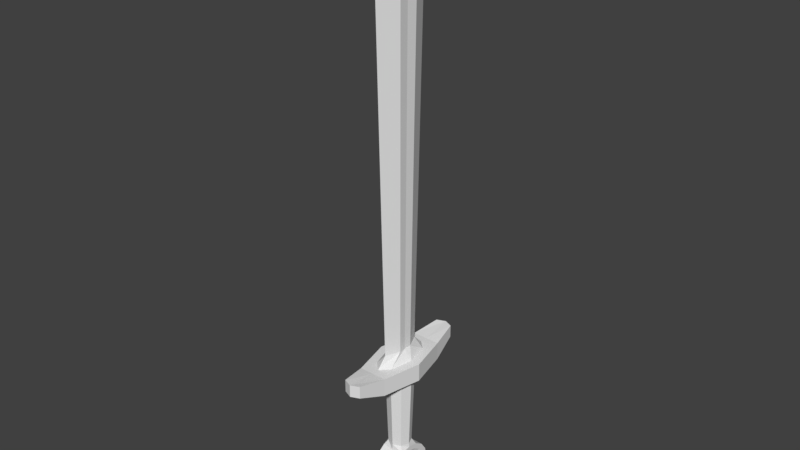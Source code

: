 # Source: sword.blend  (saved by Blender 2.80.75; exported with 4.5.12 LTS)
import bpy
from mathutils import Matrix  # noqa: F401  (used for matrix-valued properties, if any)

bpy.ops.wm.read_factory_settings(use_empty=True)
scene = bpy.context.scene
scene.name = 'Scene'

# ---- collections
col_collection_1 = bpy.data.collections.new('Collection 1'); scene.collection.children.link(col_collection_1)

# ---- world
world_world = bpy.data.worlds.new('World'); scene.world = world_world
world_world.color = (0.05088, 0.05088, 0.05088)
world_world.use_sun_shadow = False
world_world.sun_shadow_jitter_overblur = 0.0
world_world.cycles.sampling_method = 'MANUAL'

# ---- meshes
me_cylinder = bpy.data.meshes.new('Cylinder')
me_cylinder.from_pydata([(-1.574e-08, 0.6454, 0.4211), (-1.23e-08, 0.7641, 2.686), (0.6444, 0.5683, 0.4355), (0.5403, 0.5403, 2.686), (0.6444, 0.0008496, 0.4904), (0.7641, -3.164e-08, 2.686), (0.6444, -0.5666, 0.4355), (0.5403, -0.5403, 2.686), (-7.628e-08, -0.6437, 0.4211), (-7.91e-08, -0.7641, 2.686), (-0.6444, -0.5666, 0.4355), (-0.5403, -0.5403, 2.686), (-0.6444, 0.0008496, 0.4904), (-0.7641, 1.087e-08, 2.686), (-0.6444, 0.5683, 0.4355), (-0.5403, 0.5403, 2.686), (0.4824, 1.276, 3.206), (4.292e-08, 1.737, 3.206), (0.7623, -5.431e-08, 3.206), (0.4824, -1.276, 3.206), (-2.129e-08, -1.737, 3.206), (-0.4824, -1.276, 3.206), (-0.7623, 2.069e-08, 3.206), (-0.4824, 1.276, 3.206), (1.49e-08, 0.0, 14.73), (0.7792, 2.15, 2.72), (-1.021e-09, 2.145, 2.72), (1.274, -2.219e-07, 2.72), (0.7792, -2.15, 2.72), (-1.124e-07, -2.145, 2.72), (-0.7792, -2.15, 2.72), (-1.274, 3.435e-08, 2.72), (-0.7792, 2.15, 2.72), (0.7792, 2.15, 3.206), (7.954e-08, 2.145, 3.206), (1.274, -2.219e-07, 3.206), (0.7792, -2.15, 3.206), (-3.184e-08, -2.145, 3.206), (-0.7792, -2.15, 3.206), (-1.274, 3.435e-08, 3.206), (-0.7792, 2.15, 3.206), (0.4991, 0.564, 12.7), (0.4511, -3.747e-08, 12.7), (-0.4511, 6.911e-09, 12.7), (-0.4991, 0.564, 12.7), (-1.145e-08, -1.669, 12.7), (-0.4991, -0.564, 12.7), (0.4991, -0.564, 12.7), (5.025e-08, 1.669, 12.7), (0.3178, -2.506e-08, 3.482), (-0.3516, 0.3974, 3.482), (-0.3516, -0.3974, 3.482), (0.3516, -0.3974, 3.482), (0.3516, 0.3974, 3.482), (-0.3178, 6.206e-09, 3.482), (-2.294e-09, -1.176, 3.482), (4.117e-08, 1.176, 3.482), (0.4789, -3.662, 3.316), (-2.542e-08, -3.864, 3.316), (0.4789, -3.662, 2.981), (-0.4789, -3.662, 3.316), (-7.369e-08, -3.864, 2.981), (-0.4789, -3.662, 2.981), (-0.4789, 3.662, 3.316), (-0.4789, 3.662, 2.981), (0.4789, 3.662, 3.316), (4.131e-08, 3.864, 3.316), (0.4789, 3.662, 2.981), (-6.957e-09, 3.864, 2.981), (-0.6444, 1.191, -0.231), (0.6444, 1.191, -0.231), (-0.6444, 1.101, -0.4527), (0.6444, 1.101, -0.4527), (-0.6444, 0.8426, -0.6406), (0.6444, 0.8426, -0.6406), (-0.6444, 0.4564, -0.7661), (0.6444, 0.4564, -0.7661), (-0.6444, 0.0008496, -0.8102), (0.6444, 0.0008496, -0.8102), (-0.6444, -0.4547, -0.7661), (0.6444, -0.4547, -0.7661), (-0.6444, -0.8409, -0.6406), (0.6444, -0.8409, -0.6406), (-0.6444, -1.099, -0.4527), (0.6444, -1.099, -0.4527), (-0.6444, -1.19, -0.231), (0.6444, -1.19, -0.231), (-0.6444, -1.099, -0.00938), (0.6444, -1.099, -0.00938), (-0.6444, -0.8409, 0.1785), (0.6444, -0.8409, 0.1785), (-0.6444, -0.4547, 0.3041), (0.6444, -0.4547, 0.3041), (-0.6444, 0.0008496, 0.3482), (0.6444, 0.0008496, 0.3482), (-0.6444, 0.4564, 0.3041), (0.6444, 0.4564, 0.3041), (-0.6444, 0.8426, 0.1785), (0.6444, 0.8426, 0.1785), (-0.6444, 1.101, -0.00938), (0.6444, 1.101, -0.00938), (-0.6444, 1.484, -0.231), (-0.6444, 1.371, -0.5071), (0.6444, 1.371, -0.5071), (0.6444, 1.484, -0.231), (-0.6444, 1.049, -0.7412), (0.6444, 1.049, -0.7412), (-0.6444, 0.5683, -0.8975), (0.6444, 0.5683, -0.8975), (-0.6444, 0.0008496, -0.9525), (0.6444, 0.0008496, -0.9525), (-0.6444, -0.5666, -0.8975), (0.6444, -0.5666, -0.8975), (-0.6444, -1.048, -0.7412), (0.6444, -1.048, -0.7412), (-0.6444, -1.369, -0.5071), (0.6444, -1.369, -0.5071), (-0.6444, -1.482, -0.231), (0.6444, -1.482, -0.231), (-0.6444, -1.369, 0.04506), (0.6444, -1.369, 0.04506), (-0.6444, -1.048, 0.2791), (0.6444, -1.048, 0.2791), (-0.6444, 1.049, 0.2791), (0.6444, 1.049, 0.2791), (-0.6444, 1.371, 0.04506), (0.6444, 1.371, 0.04506), (-0.5097, 0.8249, -0.231), (-0.5097, 0.7622, -0.3845), (0.5097, 0.7622, -0.3845), (0.5097, 0.8249, -0.231), (-0.5097, 0.5836, -0.5145), (0.5097, 0.5836, -0.5145), (-0.5097, 0.3162, -0.6015), (0.5097, 0.3162, -0.6015), (-0.5097, 0.0008496, -0.632), (0.5097, 0.0008496, -0.632), (-0.5097, -0.3145, -0.6015), (0.5097, -0.3145, -0.6015), (-0.5097, -0.5819, -0.5145), (0.5097, -0.5819, -0.5145), (-0.5097, -0.7605, -0.3845), (0.5097, -0.7605, -0.3845), (-0.5097, -0.8232, -0.231), (0.5097, -0.8232, -0.231), (-0.5097, -0.7605, -0.07758), (0.5097, -0.7605, -0.07758), (-0.5097, -0.5819, 0.0525), (0.5097, -0.5819, 0.0525), (-0.5097, -0.3145, 0.1394), (0.5097, -0.3145, 0.1394), (-0.5097, 0.0008496, 0.1699), (0.5097, 0.0008496, 0.1699), (-0.5097, 0.3162, 0.1394), (0.5097, 0.3162, 0.1394), (-0.5097, 0.5836, 0.0525), (0.5097, 0.5836, 0.0525), (-0.5097, 0.7622, -0.07758), (0.5097, 0.7622, -0.07758), (-2.205e-08, 0.6225, 0.5945), (0.4402, 0.4402, 0.5945), (0.6225, -2.381e-08, 0.5945), (0.4402, -0.4402, 0.5945), (-7.648e-08, -0.6225, 0.5945), (-0.4402, -0.4402, 0.5945), (-0.6225, 1.083e-08, 0.5945), (-0.4402, 0.4402, 0.5945), (0.6444, 0.5683, 0.4355), (-0.6444, 0.5683, 0.4355)], [(167, 2), (14, 168)], [(159, 1, 3, 160), (160, 3, 5, 161), (161, 5, 7, 162), (162, 7, 9, 163), (163, 9, 11, 164), (164, 11, 13, 165), (9, 7, 28, 29), (165, 13, 15, 166), (166, 15, 1, 159), (42, 41, 24), (16, 18, 35, 33), (13, 11, 30, 31), (17, 16, 33, 34), (23, 17, 34, 40), (3, 1, 26, 25), (1, 15, 32, 26), (7, 5, 27, 28), (44, 43, 24), (46, 45, 24), (47, 42, 24), (41, 48, 24), (48, 44, 24), (43, 46, 24), (45, 47, 24), (28, 27, 35, 36), (31, 30, 38, 39), (32, 31, 39, 40), (27, 25, 33, 35), (18, 19, 36, 35), (19, 20, 37, 36), (5, 3, 25, 27), (15, 13, 31, 32), (20, 21, 38, 37), (11, 9, 29, 30), (21, 22, 39, 38), (22, 23, 40, 39), (55, 52, 47, 45), (54, 51, 46, 43), (56, 50, 44, 48), (53, 56, 48, 41), (52, 49, 42, 47), (51, 55, 45, 46), (50, 54, 43, 44), (49, 53, 41, 42), (18, 16, 53, 49), (23, 22, 54, 50), (21, 20, 55, 51), (19, 18, 49, 52), (16, 17, 56, 53), (17, 23, 50, 56), (22, 21, 51, 54), (20, 19, 52, 55), (30, 29, 61, 62), (38, 30, 62, 60), (29, 28, 59, 61), (37, 38, 60, 58), (28, 36, 57, 59), (36, 37, 58, 57), (26, 32, 64, 68), (25, 26, 68, 67), (33, 25, 67, 65), (32, 40, 63, 64), (34, 33, 65, 66), (40, 34, 66, 63), (81, 79, 111, 113), (88, 90, 122, 120), (89, 87, 119, 121), (70, 72, 103, 104), (96, 98, 124, 2), (78, 80, 112, 110), (71, 69, 101, 102), (97, 95, 14, 123), (79, 77, 109, 111), (86, 88, 120, 118), (87, 85, 117, 119), (94, 96, 2, 4), (76, 78, 110, 108), (95, 93, 12, 14), (75, 77, 135, 133), (77, 75, 107, 109), (84, 86, 118, 116), (86, 84, 142, 144), (101, 104, 103, 102), (102, 103, 106, 105), (105, 106, 108, 107), (107, 108, 110, 109), (109, 110, 112, 111), (111, 112, 114, 113), (113, 114, 116, 115), (115, 116, 118, 117), (117, 118, 120, 119), (119, 120, 122, 121), (121, 122, 6, 8, 10), (124, 123, 168, 0, 167), (123, 124, 126, 125), (125, 126, 104, 101), (99, 97, 123, 125), (80, 82, 114, 112), (98, 100, 126, 124), (73, 71, 102, 105), (91, 89, 121, 10), (72, 74, 106, 103), (90, 92, 6, 122), (83, 81, 113, 115), (69, 99, 125, 101), (82, 84, 116, 114), (100, 70, 104, 126), (75, 73, 105, 107), (93, 91, 10, 12), (74, 76, 108, 106), (92, 94, 4, 6), (85, 83, 115, 117), (129, 130, 158, 156, 154, 152, 150, 148, 146, 144, 142, 140, 138, 136, 134, 132), (127, 128, 131, 133, 135, 137, 139, 141, 143, 145, 147, 149, 151, 153, 155, 157), (93, 95, 153, 151), (78, 76, 134, 136), (96, 94, 152, 154), (85, 87, 145, 143), (88, 86, 144, 146), (77, 79, 137, 135), (95, 97, 155, 153), (69, 71, 128, 127), (80, 78, 136, 138), (98, 96, 154, 156), (72, 70, 130, 129), (87, 89, 147, 145), (90, 88, 146, 148), (79, 81, 139, 137), (97, 99, 157, 155), (82, 80, 138, 140), (100, 98, 156, 158), (71, 73, 131, 128), (89, 91, 149, 147), (74, 72, 129, 132), (92, 90, 148, 150), (81, 83, 141, 139), (99, 69, 127, 157), (84, 82, 140, 142), (70, 100, 158, 130), (73, 75, 133, 131), (91, 93, 151, 149), (76, 74, 132, 134), (94, 92, 150, 152), (83, 85, 143, 141), (14, 166, 159, 0), (12, 165, 166, 14), (10, 164, 165, 12), (8, 163, 164, 10), (6, 162, 163, 8), (4, 161, 162, 6), (2, 160, 161, 4), (0, 159, 160, 2), (68, 66, 65, 67), (64, 63, 66, 68), (61, 58, 60, 62), (59, 57, 58, 61)])
_uv = me_cylinder.uv_layers.new(name='UVMap')
_uv.uv.foreach_set('vector', [0.6688, 0.1996, 0.6853, 0.01995, 0.7353, 0.02584, 0.7096, 0.2044, 0.7096, 0.2044, 0.7353, 0.02584, 0.785, 0.03431, 0.75, 0.2113, 0.75, 0.2113, 0.785, 0.03431, 0.8341, 0.04534, 0.79, 0.2203, 0.79, 0.2203, 0.8341, 0.04534, 0.8825, 0.05889, 0.8295, 0.2314, 0.8295, 0.2314, 0.8825, 0.05889, 0.9303, 0.07492, 0.8684, 0.2444, 0.8684, 0.2444, 0.9303, 0.07492, 0.9771, 0.0934, 0.9065, 0.2595, 0.9327, 0.7622, 0.8838, 0.7609, 0.9181, 0.6374, 0.9777, 0.6554, 0.5869, 0.1964, 0.5848, 0.01593, 0.6351, 0.01664, 0.6279, 0.1969, 0.6279, 0.1969, 0.6351, 0.01664, 0.6853, 0.01995, 0.6688, 0.1996, 0.2309, 0.7247, 0.2633, 0.7239, 0.2309, 0.8815, 0.6967, 0.7999, 0.7614, 0.7231, 0.7897, 0.7448, 0.6907, 0.8723, 0.6549, 0.4545, 0.7013, 0.4411, 0.8242, 0.4766, 0.6503, 0.4965, 0.6437, 0.8197, 0.6967, 0.7999, 0.6907, 0.8723, 0.635, 0.8517, 0.6082, 0.7746, 0.6437, 0.8197, 0.635, 0.8517, 0.5753, 0.8414, 0.8295, 0.8307, 0.8428, 0.8772, 0.7518, 0.9462, 0.7198, 0.8942, 0.4359, 0.7679, 0.4716, 0.7326, 0.5385, 0.8462, 0.4829, 0.8766, 0.8838, 0.7609, 0.8458, 0.7875, 0.8179, 0.7658, 0.9181, 0.6374, 0.3609, 0.7595, 0.3987, 0.7869, 0.2309, 0.8815, 0.1009, 0.7595, 0.1513, 0.7241, 0.2309, 0.8815, 0.1985, 0.7239, 0.2309, 0.7247, 0.2309, 0.8815, 0.2633, 0.7239, 0.3104, 0.7241, 0.2309, 0.8815, 0.3104, 0.7241, 0.3609, 0.7595, 0.2309, 0.8815, 0.06312, 0.7869, 0.1009, 0.7595, 0.2309, 0.8815, 0.1513, 0.7241, 0.1985, 0.7239, 0.2309, 0.8815, 0.9181, 0.6374, 0.8179, 0.7658, 0.7897, 0.7448, 0.8889, 0.6148, 0.6503, 0.4965, 0.8242, 0.4766, 0.8291, 0.5123, 0.6552, 0.5364, 0.5385, 0.8462, 0.5138, 0.6677, 0.5535, 0.6626, 0.5753, 0.8414, 0.8179, 0.7658, 0.7198, 0.8942, 0.6907, 0.8723, 0.7897, 0.7448, 0.7614, 0.7231, 0.8197, 0.6395, 0.8889, 0.6148, 0.7897, 0.7448, 0.8197, 0.6395, 0.8256, 0.5827, 0.8541, 0.5661, 0.8889, 0.6148, 0.8458, 0.7875, 0.8295, 0.8307, 0.7198, 0.8942, 0.8179, 0.7658, 0.4716, 0.7326, 0.4732, 0.683, 0.5138, 0.6677, 0.5385, 0.8462, 0.8256, 0.5827, 0.774, 0.5601, 0.8291, 0.5123, 0.8541, 0.5661, 0.7013, 0.4411, 0.7259, 0.3992, 0.839, 0.4172, 0.8242, 0.4766, 0.774, 0.5601, 0.6697, 0.575, 0.6552, 0.5364, 0.8291, 0.5123, 0.5958, 0.6669, 0.6082, 0.7746, 0.5753, 0.8414, 0.5535, 0.6626, 0.1323, 0.08819, 0.2022, 0.09449, 0.1985, 0.7239, 0.1513, 0.7241, 0.03704, 0.1201, 0.06449, 0.1104, 0.1009, 0.7595, 0.06312, 0.7869, 0.3295, 0.08819, 0.3973, 0.1104, 0.3609, 0.7595, 0.3104, 0.7241, 0.2596, 0.09449, 0.3295, 0.08819, 0.3104, 0.7241, 0.2633, 0.7239, 0.2022, 0.09449, 0.2309, 0.09738, 0.2309, 0.7247, 0.1985, 0.7239, 0.06449, 0.1104, 0.1323, 0.08819, 0.1513, 0.7241, 0.1009, 0.7595, 0.3973, 0.1104, 0.4247, 0.1201, 0.3987, 0.7869, 0.3609, 0.7595, 0.2309, 0.09738, 0.2596, 0.09449, 0.2633, 0.7239, 0.2309, 0.7247, 0.2309, 0.06775, 0.3056, 0.05648, 0.2596, 0.09449, 0.2309, 0.09738, 0.3601, 0.0614, 0.4368, 0.0928, 0.4247, 0.1201, 0.3973, 0.1104, 0.1016, 0.0614, 0.1277, 0.04461, 0.1323, 0.08819, 0.06449, 0.1104, 0.1562, 0.05648, 0.2309, 0.06775, 0.2309, 0.09738, 0.2022, 0.09449, 0.3056, 0.05648, 0.3341, 0.04461, 0.3295, 0.08819, 0.2596, 0.09449, 0.3341, 0.04461, 0.3601, 0.0614, 0.3973, 0.1104, 0.3295, 0.08819, 0.02495, 0.0928, 0.1016, 0.0614, 0.06449, 0.1104, 0.03704, 0.1201, 0.1277, 0.04461, 0.1562, 0.05648, 0.2022, 0.09449, 0.1323, 0.08819, 0.8242, 0.4766, 0.839, 0.4172, 0.9537, 0.4713, 0.9157, 0.4828, 0.8291, 0.5123, 0.8242, 0.4766, 0.9157, 0.4828, 0.917, 0.5007, 0.9777, 0.6554, 0.9181, 0.6374, 0.9589, 0.5542, 0.9892, 0.523, 0.8541, 0.5661, 0.8291, 0.5123, 0.917, 0.5007, 0.9586, 0.5051, 0.9181, 0.6374, 0.8889, 0.6148, 0.9449, 0.5425, 0.9589, 0.5542, 0.8889, 0.6148, 0.8541, 0.5661, 0.9586, 0.5051, 0.9449, 0.5425, 0.4829, 0.8766, 0.5385, 0.8462, 0.569, 0.9349, 0.5698, 0.9787, 0.7198, 0.8942, 0.7518, 0.9462, 0.632, 0.9901, 0.6506, 0.9548, 0.6907, 0.8723, 0.7198, 0.8942, 0.6506, 0.9548, 0.6369, 0.943, 0.5385, 0.8462, 0.5753, 0.8414, 0.5873, 0.9333, 0.569, 0.9349, 0.635, 0.8517, 0.6907, 0.8723, 0.6369, 0.943, 0.6044, 0.9696, 0.5753, 0.8414, 0.635, 0.8517, 0.6044, 0.9696, 0.5873, 0.9333, 0.5984, 0.3761, 0.6013, 0.4032, 0.5912, 0.3979, 0.5871, 0.3701, 0.5287, 0.3223, 0.522, 0.304, 0.5353, 0.3077, 0.5412, 0.3254, 0.6122, 0.3176, 0.6003, 0.3337, 0.5873, 0.3334, 0.5981, 0.3172, 0.5068, 0.5109, 0.5067, 0.4993, 0.5175, 0.503, 0.5179, 0.5126, 0.4816, 0.56, 0.4945, 0.5371, 0.5051, 0.5357, 0.4935, 0.5604, 0.5013, 0.4228, 0.5081, 0.3903, 0.5195, 0.388, 0.5108, 0.4241, 0.5718, 0.5098, 0.5683, 0.5212, 0.5571, 0.52, 0.56, 0.5105, 0.5725, 0.5494, 0.5777, 0.5751, 0.5663, 0.5718, 0.5629, 0.5448, 0.6013, 0.4032, 0.5989, 0.4359, 0.5894, 0.4345, 0.5912, 0.3979, 0.5302, 0.335, 0.5287, 0.3223, 0.5412, 0.3254, 0.5423, 0.336, 0.6003, 0.3337, 0.5954, 0.3456, 0.5835, 0.3436, 0.5873, 0.3334, 0.4629, 0.5847, 0.4816, 0.56, 0.4935, 0.5604, 0.47, 0.591, 0.4995, 0.4554, 0.5013, 0.4228, 0.5108, 0.4241, 0.5096, 0.4604, 0.5777, 0.5751, 0.5879, 0.6043, 0.5793, 0.6081, 0.5663, 0.5718, 0.5915, 0.4683, 0.5989, 0.4359, 0.616, 0.4384, 0.6117, 0.4652, 0.5989, 0.4359, 0.5915, 0.4683, 0.5802, 0.4703, 0.5894, 0.4345, 0.527, 0.3472, 0.5302, 0.335, 0.5423, 0.336, 0.5393, 0.3461, 0.5302, 0.335, 0.527, 0.3472, 0.4996, 0.3483, 0.5024, 0.3333, 0.5571, 0.52, 0.5179, 0.5126, 0.5175, 0.503, 0.56, 0.5105, 0.56, 0.5105, 0.5175, 0.503, 0.5141, 0.4875, 0.5677, 0.496, 0.5677, 0.496, 0.5141, 0.4875, 0.5096, 0.4604, 0.5802, 0.4703, 0.5802, 0.4703, 0.5096, 0.4604, 0.5108, 0.4241, 0.5894, 0.4345, 0.5894, 0.4345, 0.5108, 0.4241, 0.5195, 0.388, 0.5912, 0.3979, 0.5912, 0.3979, 0.5195, 0.388, 0.5316, 0.3615, 0.5871, 0.3701, 0.5871, 0.3701, 0.5316, 0.3615, 0.5393, 0.3461, 0.5838, 0.3538, 0.5838, 0.3538, 0.5393, 0.3461, 0.5423, 0.336, 0.5835, 0.3436, 0.5835, 0.3436, 0.5423, 0.336, 0.5412, 0.3254, 0.5873, 0.3334, 0.5873, 0.3334, 0.5412, 0.3254, 0.5353, 0.3077, 0.5981, 0.3172, 0.5981, 0.3172, 0.5353, 0.3077, 0.5236, 0.278, 0.5714, 0.2811, 0.6183, 0.2921, 0.5051, 0.5357, 0.5629, 0.5448, 0.5657, 0.5712, 0.529, 0.5719, 0.4942, 0.56, 0.5629, 0.5448, 0.5051, 0.5357, 0.5145, 0.5219, 0.558, 0.5296, 0.558, 0.5296, 0.5145, 0.5219, 0.5179, 0.5126, 0.5571, 0.52, 0.569, 0.5328, 0.5725, 0.5494, 0.5629, 0.5448, 0.558, 0.5296, 0.5081, 0.3903, 0.5186, 0.3642, 0.5316, 0.3615, 0.5195, 0.388, 0.4945, 0.5371, 0.5028, 0.522, 0.5145, 0.5219, 0.5051, 0.5357, 0.5804, 0.4937, 0.5718, 0.5098, 0.56, 0.5105, 0.5677, 0.496, 0.6311, 0.2948, 0.6122, 0.3176, 0.5981, 0.3172, 0.6183, 0.2921, 0.5067, 0.4993, 0.5029, 0.482, 0.5141, 0.4875, 0.5175, 0.503, 0.522, 0.304, 0.5107, 0.2768, 0.5236, 0.278, 0.5353, 0.3077, 0.5951, 0.358, 0.5984, 0.3761, 0.5871, 0.3701, 0.5838, 0.3538, 0.5683, 0.5212, 0.569, 0.5328, 0.558, 0.5296, 0.5571, 0.52, 0.5186, 0.3642, 0.527, 0.3472, 0.5393, 0.3461, 0.5316, 0.3615, 0.5028, 0.522, 0.5068, 0.5109, 0.5179, 0.5126, 0.5145, 0.5219, 0.5915, 0.4683, 0.5804, 0.4937, 0.5677, 0.496, 0.5802, 0.4703, 0.6562, 0.2685, 0.6311, 0.2948, 0.6183, 0.2921, 0.6487, 0.26, 0.5029, 0.482, 0.4995, 0.4554, 0.5096, 0.4604, 0.5141, 0.4875, 0.5107, 0.2768, 0.4945, 0.2445, 0.5041, 0.2387, 0.5236, 0.278, 0.5954, 0.3456, 0.5951, 0.358, 0.5838, 0.3538, 0.5835, 0.3436, 0.1287, 0.9098, 0.1314, 0.9277, 0.127, 0.9441, 0.1163, 0.9567, 0.1009, 0.9635, 0.08312, 0.9635, 0.06566, 0.9567, 0.05119, 0.9441, 0.04191, 0.9277, 0.03923, 0.9098, 0.04357, 0.8934, 0.05426, 0.8808, 0.06967, 0.874, 0.08746, 0.874, 0.1049, 0.8808, 0.1194, 0.8934, 0.4125, 0.9405, 0.4082, 0.957, 0.3975, 0.9696, 0.3821, 0.9764, 0.3643, 0.9764, 0.3468, 0.9696, 0.3324, 0.957, 0.3231, 0.9405, 0.3204, 0.9227, 0.3248, 0.9063, 0.3354, 0.8937, 0.3509, 0.8868, 0.3686, 0.8868, 0.3861, 0.8937, 0.4006, 0.9063, 0.4099, 0.9227, 0.5879, 0.6043, 0.5777, 0.5751, 0.5954, 0.5782, 0.6019, 0.5986, 0.5013, 0.4228, 0.4995, 0.4554, 0.4814, 0.4471, 0.4842, 0.4206, 0.4816, 0.56, 0.4629, 0.5847, 0.4513, 0.575, 0.4638, 0.5576, 0.5954, 0.3456, 0.6003, 0.3337, 0.6273, 0.3374, 0.6223, 0.3516, 0.5287, 0.3223, 0.5302, 0.335, 0.5024, 0.3333, 0.5018, 0.3184, 0.5989, 0.4359, 0.6013, 0.4032, 0.6193, 0.4119, 0.616, 0.4384, 0.5777, 0.5751, 0.5725, 0.5494, 0.593, 0.5578, 0.5954, 0.5782, 0.5683, 0.5212, 0.5718, 0.5098, 0.5984, 0.5104, 0.5945, 0.5249, 0.5081, 0.3903, 0.5013, 0.4228, 0.4842, 0.4206, 0.488, 0.3938, 0.4945, 0.5371, 0.4816, 0.56, 0.4638, 0.5576, 0.4723, 0.5389, 0.5067, 0.4993, 0.5068, 0.5109, 0.481, 0.5072, 0.4815, 0.4925, 0.6003, 0.3337, 0.6122, 0.3176, 0.6371, 0.3199, 0.6273, 0.3374, 0.522, 0.304, 0.5287, 0.3223, 0.5018, 0.3184, 0.4976, 0.2988, 0.6013, 0.4032, 0.5984, 0.3761, 0.6206, 0.3871, 0.6193, 0.4119, 0.5725, 0.5494, 0.569, 0.5328, 0.593, 0.5393, 0.593, 0.5578, 0.5186, 0.3642, 0.5081, 0.3903, 0.488, 0.3938, 0.4937, 0.3688, 0.5028, 0.522, 0.4945, 0.5371, 0.4723, 0.5389, 0.478, 0.5212, 0.5718, 0.5098, 0.5804, 0.4937, 0.6053, 0.4902, 0.5984, 0.5104, 0.6122, 0.3176, 0.6311, 0.2948, 0.6509, 0.3006, 0.6371, 0.3199, 0.5029, 0.482, 0.5067, 0.4993, 0.4815, 0.4925, 0.4807, 0.472, 0.5107, 0.2768, 0.522, 0.304, 0.4976, 0.2988, 0.4902, 0.2765, 0.5984, 0.3761, 0.5951, 0.358, 0.6207, 0.3664, 0.6206, 0.3871, 0.569, 0.5328, 0.5683, 0.5212, 0.5945, 0.5249, 0.593, 0.5393, 0.527, 0.3472, 0.5186, 0.3642, 0.4937, 0.3688, 0.4996, 0.3483, 0.5068, 0.5109, 0.5028, 0.522, 0.478, 0.5212, 0.481, 0.5072, 0.5804, 0.4937, 0.5915, 0.4683, 0.6117, 0.4652, 0.6053, 0.4902, 0.6311, 0.2948, 0.6562, 0.2685, 0.6684, 0.2819, 0.6509, 0.3006, 0.4995, 0.4554, 0.5029, 0.482, 0.4807, 0.472, 0.4814, 0.4471, 0.4945, 0.2445, 0.5107, 0.2768, 0.4902, 0.2765, 0.479, 0.2537, 0.5951, 0.358, 0.5954, 0.3456, 0.6223, 0.3516, 0.6207, 0.3664, 0.5663, 0.5718, 0.5544, 0.5855, 0.5274, 0.5822, 0.5289, 0.5728, 0.5793, 0.6081, 0.5731, 0.6118, 0.5544, 0.5855, 0.5663, 0.5718, 0.6183, 0.2921, 0.6101, 0.2726, 0.6437, 0.2529, 0.6487, 0.26, 0.5714, 0.2811, 0.5734, 0.2679, 0.6101, 0.2726, 0.6183, 0.2921, 0.5236, 0.278, 0.5371, 0.2618, 0.5734, 0.2679, 0.5714, 0.2811, 0.5041, 0.2387, 0.5109, 0.2334, 0.5371, 0.2618, 0.5236, 0.278, 0.4935, 0.5604, 0.5007, 0.5771, 0.4748, 0.5965, 0.47, 0.591, 0.5289, 0.5728, 0.5274, 0.5822, 0.5007, 0.5771, 0.4935, 0.5604, 0.632, 0.9901, 0.6044, 0.9696, 0.6369, 0.943, 0.6506, 0.9548, 0.569, 0.9349, 0.5873, 0.9333, 0.6044, 0.9696, 0.5698, 0.9787, 0.9537, 0.4713, 0.9586, 0.5051, 0.917, 0.5007, 0.9157, 0.4828, 0.9589, 0.5542, 0.9449, 0.5425, 0.9586, 0.5051, 0.9892, 0.523])
me_cylinder.use_remesh_preserve_volume = False
me_cylinder.use_remesh_preserve_attributes = False
me_cylinder.use_mirror_vertex_groups = False
me_cylinder.update()

# ---- objects
ob_cylinder = bpy.data.objects.new('Cylinder', me_cylinder)

# ---- transforms, parenting, visibility, modifiers, constraints
ob_cylinder.location = (0.0, 0.0, 1.491)
ob_cylinder.scale = (0.3347, 0.3347, 0.6879)
ob_cylinder.lineart.crease_threshold = 0.0

# ---- collection membership
col_collection_1.objects.link(ob_cylinder)

# ---- scene / render settings (as saved in the file)
scene.frame_start = 1; scene.frame_end = 250; scene.frame_set(1)
scene.render.engine = 'BLENDER_EEVEE_NEXT'
scene.render.resolution_percentage = 50
scene.render.dither_intensity = 0.0
scene.cycles.use_denoising = False
scene.cycles.samples = 128
scene.cycles.sampling_pattern = 'TABULATED_SOBOL'
scene.cycles.light_sampling_threshold = 0.0
scene.cycles.use_adaptive_sampling = False
scene.cycles.use_light_tree = False
scene.cycles.blur_glossy = 0.0
scene.cycles.sample_clamp_indirect = 0.0
scene.view_settings.view_transform = 'Standard'
bpy.context.view_layer.update()

# ---- added for rendering (the .blend has no active camera and no usable light): camera, sun
cam_auto = bpy.data.cameras.new('AutoCamera')
cam_auto.lens = 50.0
cam_auto.sensor_width = 36.0
cam_auto.clip_end = 1000.0
ob_auto_camera = bpy.data.objects.new('AutoCamera', cam_auto)
scene.collection.objects.link(ob_auto_camera)
ob_auto_camera.location = (10.2968, -12.3562, 14.4687)
ob_auto_camera.rotation_euler = (1.09748, -7.21219e-08, 0.694738)
scene.camera = ob_auto_camera
light_auto_sun = bpy.data.lights.new('AutoSun', 'SUN')
light_auto_sun.energy = 3.0
light_auto_sun.angle = 0.0523599
ob_auto_sun = bpy.data.objects.new('AutoSun', light_auto_sun)
scene.collection.objects.link(ob_auto_sun)
ob_auto_sun.rotation_euler = (0.872665, 0.174533, 0.523599)
bpy.context.view_layer.update()
